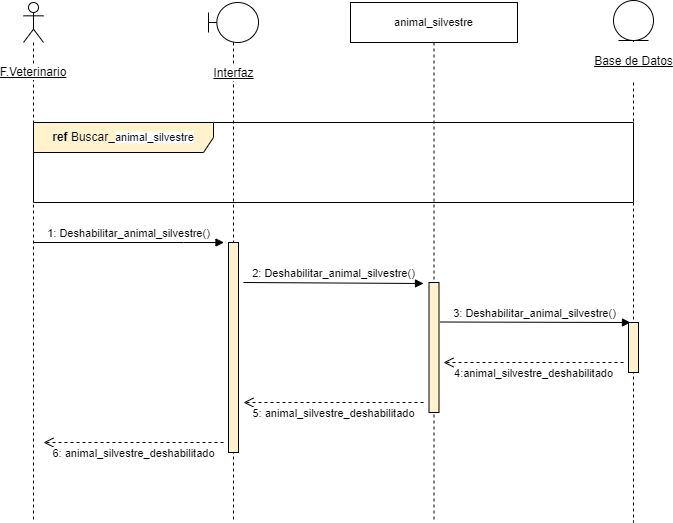

The diagram above was exported from draw.io. Its source (the exported page's mxGraphModel, read from the mxfile embedded in the PNG):
<mxGraphModel dx="868" dy="554" grid="1" gridSize="10" guides="1" tooltips="1" connect="1" arrows="1" fold="1" page="1" pageScale="1" pageWidth="827" pageHeight="1169" math="0" shadow="0">
  <root>
    <mxCell id="0" />
    <mxCell id="1" parent="0" />
    <mxCell id="rH1rf5TmTTAdQvhvfA2B-1" value="F.Veterinario" style="shape=umlLifeline;participant=umlActor;perimeter=lifelinePerimeter;whiteSpace=wrap;html=1;container=1;collapsible=0;recursiveResize=0;verticalAlign=middle;spacingTop=100;outlineConnect=0;labelBackgroundColor=default;fontStyle=4" parent="1" vertex="1">
      <mxGeometry x="70" y="40" width="20" height="520" as="geometry" />
    </mxCell>
    <mxCell id="rH1rf5TmTTAdQvhvfA2B-3" value="Interfaz" style="shape=umlLifeline;participant=umlBoundary;perimeter=lifelinePerimeter;html=1;container=1;collapsible=0;recursiveResize=0;verticalAlign=middle;spacingTop=102;outlineConnect=0;spacing=0;labelBackgroundColor=default;labelBorderColor=none;fontStyle=4" parent="1" vertex="1">
      <mxGeometry x="255" y="40" width="50" height="520" as="geometry" />
    </mxCell>
    <mxCell id="7i6zJhEc-FqexCsx1Epe-7" value="" style="html=1;points=[];perimeter=orthogonalPerimeter;labelBackgroundColor=default;labelBorderColor=none;strokeColor=#000000;fillColor=#fff2cc;" parent="rH1rf5TmTTAdQvhvfA2B-3" vertex="1">
      <mxGeometry x="20" y="240" width="10" height="210" as="geometry" />
    </mxCell>
    <mxCell id="rH1rf5TmTTAdQvhvfA2B-5" value="&lt;span style=&quot;font-size: 11px; background-color: rgb(255, 255, 255);&quot;&gt;animal_silvestre&lt;/span&gt;" style="shape=umlLifeline;perimeter=lifelinePerimeter;whiteSpace=wrap;html=1;container=1;collapsible=0;recursiveResize=0;outlineConnect=0;" parent="1" vertex="1">
      <mxGeometry x="397" y="40" width="167" height="520" as="geometry" />
    </mxCell>
    <mxCell id="xc4X76Vo23QGGhQDRur4-1" value="2: Deshabilitar_animal_silvestre()" style="html=1;verticalAlign=bottom;endArrow=block;rounded=0;endFill=1;" parent="rH1rf5TmTTAdQvhvfA2B-5" edge="1">
      <mxGeometry width="80" relative="1" as="geometry">
        <mxPoint x="-107" y="280" as="sourcePoint" />
        <mxPoint x="73" y="281" as="targetPoint" />
      </mxGeometry>
    </mxCell>
    <mxCell id="xc4X76Vo23QGGhQDRur4-2" value="" style="html=1;points=[];perimeter=orthogonalPerimeter;labelBackgroundColor=default;labelBorderColor=none;strokeColor=#000000;fillColor=#fff2cc;" parent="rH1rf5TmTTAdQvhvfA2B-5" vertex="1">
      <mxGeometry x="78.5" y="280" width="10" height="130" as="geometry" />
    </mxCell>
    <mxCell id="PLo6g6E65NgbSJLj6OIu-2" value="5: animal_silvestre_deshabilitado" style="html=1;verticalAlign=bottom;endArrow=open;dashed=1;endSize=8;rounded=0;strokeColor=default;" parent="rH1rf5TmTTAdQvhvfA2B-5" edge="1">
      <mxGeometry y="20" relative="1" as="geometry">
        <mxPoint x="73" y="400" as="sourcePoint" />
        <mxPoint x="-107" y="400" as="targetPoint" />
        <mxPoint as="offset" />
      </mxGeometry>
    </mxCell>
    <mxCell id="rH1rf5TmTTAdQvhvfA2B-7" value="&lt;p style=&quot;line-height: 1.2;&quot;&gt;&lt;u&gt;Base de Datos&lt;/u&gt;&lt;/p&gt;" style="shape=umlLifeline;participant=umlEntity;perimeter=lifelinePerimeter;html=1;container=1;collapsible=0;recursiveResize=0;verticalAlign=middle;spacingTop=81;outlineConnect=0;fontSize=12;labelPosition=center;verticalLabelPosition=middle;align=center;spacingRight=0;spacing=0;labelBorderColor=none;labelBackgroundColor=default;" parent="1" vertex="1">
      <mxGeometry x="660" y="38" width="40" height="522" as="geometry" />
    </mxCell>
    <mxCell id="xc4X76Vo23QGGhQDRur4-4" value="" style="html=1;points=[];perimeter=orthogonalPerimeter;labelBackgroundColor=default;labelBorderColor=none;strokeColor=#000000;fillColor=#fff2cc;" parent="rH1rf5TmTTAdQvhvfA2B-7" vertex="1">
      <mxGeometry x="15" y="322" width="10" height="50" as="geometry" />
    </mxCell>
    <mxCell id="xFQDDsnO035LzfLsw2Ze-2" value="1: Deshabilitar_animal_silvestre()" style="html=1;verticalAlign=bottom;endArrow=block;rounded=0;" parent="1" edge="1">
      <mxGeometry relative="1" as="geometry">
        <mxPoint x="79.99999999999989" y="280" as="sourcePoint" />
        <mxPoint x="270.5" y="280" as="targetPoint" />
        <Array as="points">
          <mxPoint x="230" y="280" />
        </Array>
      </mxGeometry>
    </mxCell>
    <mxCell id="xc4X76Vo23QGGhQDRur4-3" value="3: Deshabilitar_animal_silvestre()" style="html=1;verticalAlign=bottom;endArrow=block;rounded=0;endFill=1;" parent="1" edge="1">
      <mxGeometry width="80" relative="1" as="geometry">
        <mxPoint x="486.5" y="359.5" as="sourcePoint" />
        <mxPoint x="677" y="360" as="targetPoint" />
      </mxGeometry>
    </mxCell>
    <mxCell id="PLo6g6E65NgbSJLj6OIu-1" value="4:animal_silvestre_deshabilitado" style="html=1;verticalAlign=bottom;endArrow=open;dashed=1;endSize=8;rounded=0;strokeColor=default;" parent="1" edge="1">
      <mxGeometry y="20" relative="1" as="geometry">
        <mxPoint x="670" y="399.9999999999999" as="sourcePoint" />
        <mxPoint x="490" y="399.9999999999999" as="targetPoint" />
        <mxPoint as="offset" />
      </mxGeometry>
    </mxCell>
    <mxCell id="PLo6g6E65NgbSJLj6OIu-3" value="6: animal_silvestre_deshabilitado" style="html=1;verticalAlign=bottom;endArrow=open;dashed=1;endSize=8;rounded=0;strokeColor=default;" parent="1" edge="1">
      <mxGeometry y="20" relative="1" as="geometry">
        <mxPoint x="270" y="480" as="sourcePoint" />
        <mxPoint x="90" y="480" as="targetPoint" />
        <mxPoint as="offset" />
      </mxGeometry>
    </mxCell>
    <mxCell id="HzcPiSP8iInzFdcGwJP--1" value="&lt;b&gt;ref&lt;/b&gt; Buscar_&lt;span style=&quot;font-size: 11px; background-color: rgb(255, 255, 255);&quot;&gt;animal_silvestre&lt;/span&gt;" style="shape=umlFrame;whiteSpace=wrap;html=1;width=180;height=30;fillColor=#fff2cc;strokeColor=#000000;" parent="1" vertex="1">
      <mxGeometry x="80" y="160" width="600" height="80" as="geometry" />
    </mxCell>
  </root>
</mxGraphModel>